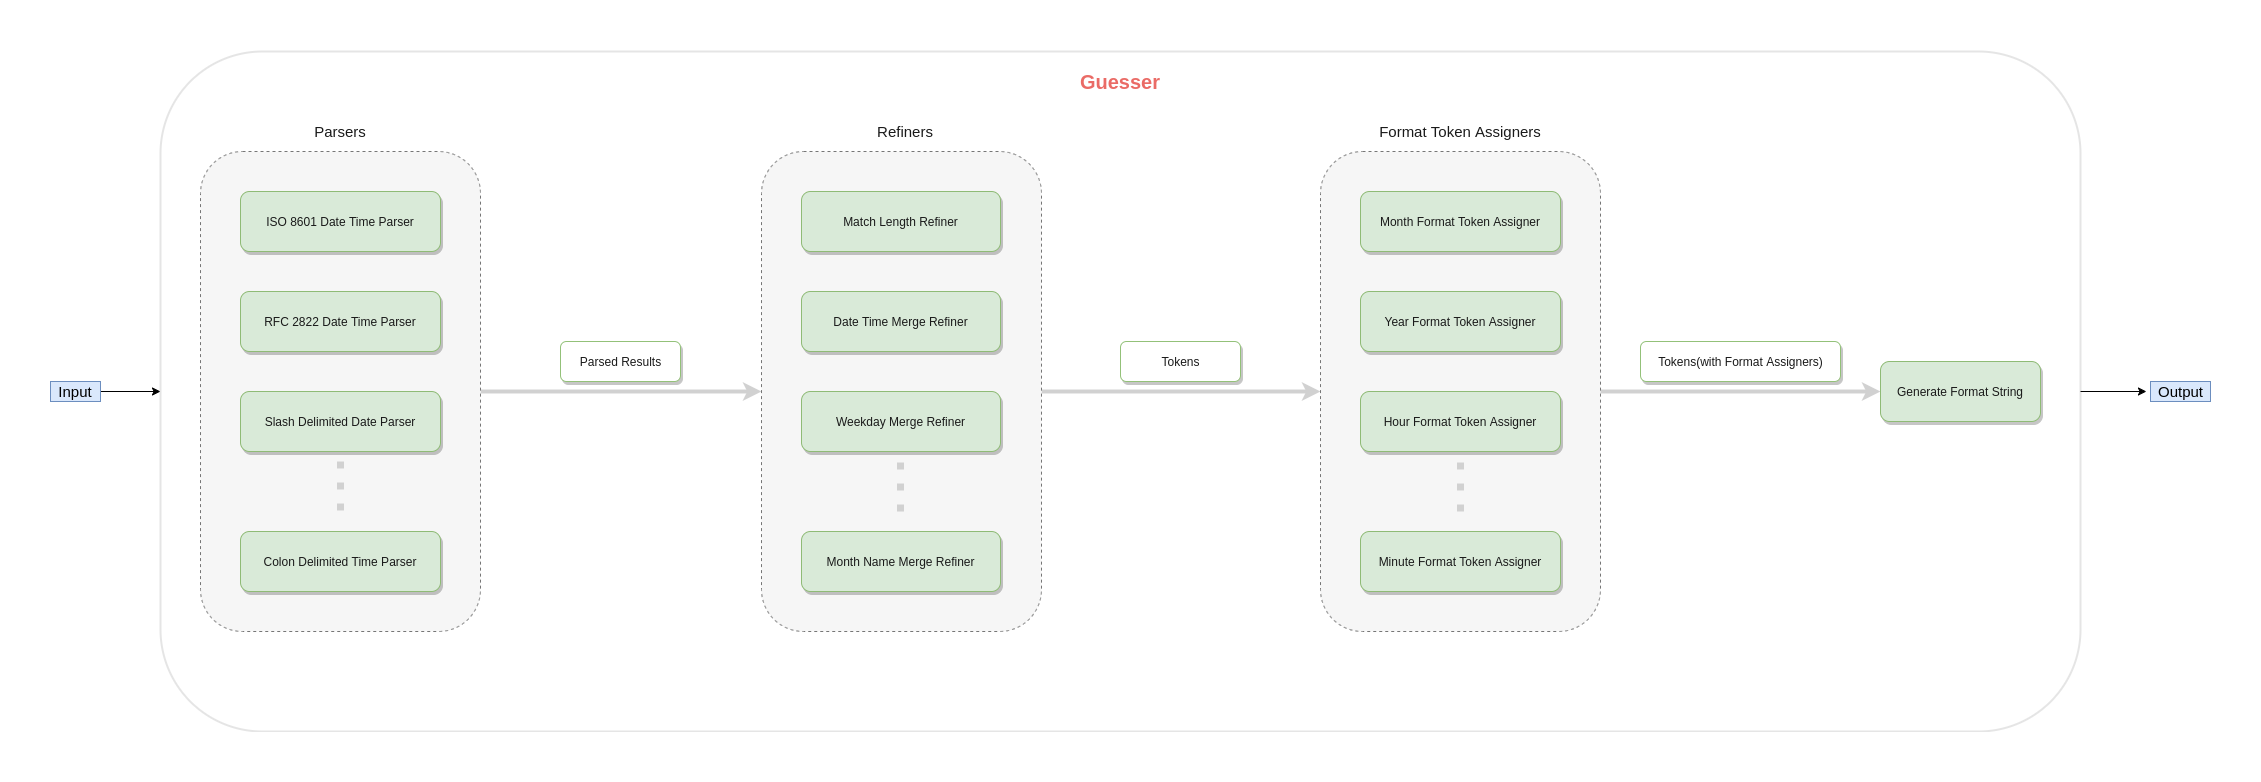

The diagram above was exported from draw.io. Its source (the exported page's mxGraphModel, read from the mxfile embedded in the PNG):
<mxGraphModel dx="1355" dy="825" grid="1" gridSize="10" guides="1" tooltips="1" connect="1" arrows="1" fold="1" page="1" pageScale="1" pageWidth="827" pageHeight="1169" math="0" shadow="0">
  <root>
    <mxCell id="0" />
    <mxCell id="1" parent="0" />
    <mxCell id="v4QA48BFk9VYvsLo-AmJ-25" value="" style="edgeStyle=orthogonalEdgeStyle;rounded=0;jumpStyle=sharp;jumpSize=6;orthogonalLoop=1;jettySize=auto;html=1;strokeColor=#CCCCCC;strokeWidth=4;fontSize=15;" edge="1" parent="1" source="v4QA48BFk9VYvsLo-AmJ-14" target="v4QA48BFk9VYvsLo-AmJ-24">
      <mxGeometry relative="1" as="geometry" />
    </mxCell>
    <mxCell id="v4QA48BFk9VYvsLo-AmJ-14" value="" style="rounded=1;whiteSpace=wrap;html=1;dashed=1;fillColor=#f5f5f5;strokeColor=#666666;fontColor=#333333;" vertex="1" parent="1">
      <mxGeometry x="400" y="160" width="280" height="480" as="geometry" />
    </mxCell>
    <mxCell id="v4QA48BFk9VYvsLo-AmJ-39" value="" style="edgeStyle=orthogonalEdgeStyle;rounded=0;jumpStyle=none;jumpSize=6;orthogonalLoop=1;jettySize=auto;html=1;shadow=0;endSize=6;strokeColor=#CCCCCC;strokeWidth=4;fontSize=12;" edge="1" parent="1" source="v4QA48BFk9VYvsLo-AmJ-24">
      <mxGeometry relative="1" as="geometry">
        <mxPoint x="1520" y="400" as="targetPoint" />
      </mxGeometry>
    </mxCell>
    <mxCell id="v4QA48BFk9VYvsLo-AmJ-24" value="" style="rounded=1;whiteSpace=wrap;html=1;dashed=1;fillColor=#f5f5f5;strokeColor=#666666;fontColor=#333333;" vertex="1" parent="1">
      <mxGeometry x="961" y="160" width="280" height="480" as="geometry" />
    </mxCell>
    <mxCell id="v4QA48BFk9VYvsLo-AmJ-15" value="ISO 8601 Date Time Parser" style="rounded=1;whiteSpace=wrap;html=1;fillColor=#d5e8d4;strokeColor=#82b366;shadow=1;" vertex="1" parent="1">
      <mxGeometry x="440" y="200" width="200" height="60" as="geometry" />
    </mxCell>
    <mxCell id="v4QA48BFk9VYvsLo-AmJ-16" value="RFC 2822 Date Time Parser" style="rounded=1;whiteSpace=wrap;html=1;fillColor=#d5e8d4;strokeColor=#82b366;shadow=1;" vertex="1" parent="1">
      <mxGeometry x="440" y="300" width="200" height="60" as="geometry" />
    </mxCell>
    <mxCell id="v4QA48BFk9VYvsLo-AmJ-17" value="Slash Delimited Date Parser" style="rounded=1;whiteSpace=wrap;html=1;fillColor=#d5e8d4;strokeColor=#82b366;shadow=1;" vertex="1" parent="1">
      <mxGeometry x="440" y="400" width="200" height="60" as="geometry" />
    </mxCell>
    <mxCell id="v4QA48BFk9VYvsLo-AmJ-18" value="" style="endArrow=none;dashed=1;html=1;dashPattern=1 2;strokeColor=#CCCCCC;strokeWidth=7;entryX=0.5;entryY=0.771;entryDx=0;entryDy=0;entryPerimeter=0;" edge="1" parent="1" target="v4QA48BFk9VYvsLo-AmJ-14">
      <mxGeometry width="50" height="50" relative="1" as="geometry">
        <mxPoint x="540" y="470" as="sourcePoint" />
        <mxPoint x="490" y="520" as="targetPoint" />
      </mxGeometry>
    </mxCell>
    <mxCell id="v4QA48BFk9VYvsLo-AmJ-19" value="Colon Delimited Time Parser" style="rounded=1;whiteSpace=wrap;html=1;fillColor=#d5e8d4;strokeColor=#82b366;shadow=1;" vertex="1" parent="1">
      <mxGeometry x="440" y="540" width="200" height="60" as="geometry" />
    </mxCell>
    <mxCell id="v4QA48BFk9VYvsLo-AmJ-22" value="" style="edgeStyle=orthogonalEdgeStyle;rounded=0;jumpStyle=sharp;jumpSize=6;orthogonalLoop=1;jettySize=auto;html=1;strokeWidth=1;entryX=0;entryY=0.5;entryDx=0;entryDy=0;" edge="1" parent="1" source="v4QA48BFk9VYvsLo-AmJ-20" target="v4QA48BFk9VYvsLo-AmJ-55">
      <mxGeometry relative="1" as="geometry">
        <mxPoint x="320" y="400" as="targetPoint" />
        <Array as="points" />
      </mxGeometry>
    </mxCell>
    <mxCell id="v4QA48BFk9VYvsLo-AmJ-20" value="&lt;font style=&quot;font-size: 15px&quot;&gt;Input&lt;/font&gt;" style="text;html=1;strokeColor=#6c8ebf;fillColor=#dae8fc;align=center;verticalAlign=middle;whiteSpace=wrap;rounded=0;" vertex="1" parent="1">
      <mxGeometry x="250" y="390" width="50" height="20" as="geometry" />
    </mxCell>
    <mxCell id="v4QA48BFk9VYvsLo-AmJ-23" value="Parsers" style="text;html=1;strokeColor=none;fillColor=none;align=center;verticalAlign=middle;whiteSpace=wrap;rounded=0;dashed=1;fontSize=15;" vertex="1" parent="1">
      <mxGeometry x="400" y="130" width="280" height="20" as="geometry" />
    </mxCell>
    <mxCell id="v4QA48BFk9VYvsLo-AmJ-29" value="Parsed Results" style="html=1;strokeColor=#87BA6A;fontSize=12;rounded=1;sketch=0;glass=0;shadow=1;" vertex="1" parent="1">
      <mxGeometry x="760" y="350" width="120" height="40" as="geometry" />
    </mxCell>
    <mxCell id="v4QA48BFk9VYvsLo-AmJ-30" value="Refiners" style="text;html=1;strokeColor=none;fillColor=none;align=center;verticalAlign=middle;whiteSpace=wrap;rounded=0;dashed=1;fontSize=15;" vertex="1" parent="1">
      <mxGeometry x="970" y="130" width="270" height="20" as="geometry" />
    </mxCell>
    <mxCell id="v4QA48BFk9VYvsLo-AmJ-31" value="Match Length Refiner" style="rounded=1;whiteSpace=wrap;html=1;strokeColor=#82b366;fontSize=12;fillColor=#d5e8d4;shadow=1;" vertex="1" parent="1">
      <mxGeometry x="1001" y="200" width="199" height="60" as="geometry" />
    </mxCell>
    <mxCell id="v4QA48BFk9VYvsLo-AmJ-32" value="Date Time Merge Refiner" style="rounded=1;whiteSpace=wrap;html=1;strokeColor=#82b366;fontSize=12;fillColor=#d5e8d4;shadow=1;" vertex="1" parent="1">
      <mxGeometry x="1001" y="300" width="199" height="60" as="geometry" />
    </mxCell>
    <mxCell id="v4QA48BFk9VYvsLo-AmJ-33" value="Weekday Merge Refiner" style="rounded=1;whiteSpace=wrap;html=1;strokeColor=#82b366;fontSize=12;fillColor=#d5e8d4;shadow=1;" vertex="1" parent="1">
      <mxGeometry x="1001" y="400" width="199" height="60" as="geometry" />
    </mxCell>
    <mxCell id="v4QA48BFk9VYvsLo-AmJ-36" value="" style="endArrow=none;dashed=1;html=1;shadow=0;dashPattern=1 2;strokeColor=#CCCCCC;strokeWidth=7;fontSize=12;exitX=0.496;exitY=0.75;exitDx=0;exitDy=0;exitPerimeter=0;" edge="1" parent="1" source="v4QA48BFk9VYvsLo-AmJ-24">
      <mxGeometry width="50" height="50" relative="1" as="geometry">
        <mxPoint x="1050" y="520" as="sourcePoint" />
        <mxPoint x="1100" y="470" as="targetPoint" />
      </mxGeometry>
    </mxCell>
    <mxCell id="v4QA48BFk9VYvsLo-AmJ-37" value="Month Name Merge Refiner" style="rounded=1;whiteSpace=wrap;html=1;strokeColor=#82b366;fontSize=12;fillColor=#d5e8d4;shadow=1;" vertex="1" parent="1">
      <mxGeometry x="1001" y="540" width="199" height="60" as="geometry" />
    </mxCell>
    <mxCell id="v4QA48BFk9VYvsLo-AmJ-40" value="Tokens" style="html=1;strokeColor=#87BA6A;fontSize=12;rounded=1;shadow=1;" vertex="1" parent="1">
      <mxGeometry x="1320" y="350" width="120" height="40" as="geometry" />
    </mxCell>
    <mxCell id="v4QA48BFk9VYvsLo-AmJ-49" value="" style="edgeStyle=orthogonalEdgeStyle;rounded=0;jumpStyle=none;jumpSize=6;orthogonalLoop=1;jettySize=auto;html=1;shadow=0;endSize=6;strokeColor=#CCCCCC;strokeWidth=4;fontSize=12;" edge="1" parent="1" source="v4QA48BFk9VYvsLo-AmJ-41">
      <mxGeometry relative="1" as="geometry">
        <mxPoint x="2080" y="400" as="targetPoint" />
      </mxGeometry>
    </mxCell>
    <mxCell id="v4QA48BFk9VYvsLo-AmJ-41" value="" style="rounded=1;whiteSpace=wrap;html=1;shadow=0;glass=0;strokeColor=#666666;fontSize=12;dashed=1;fillColor=#f5f5f5;fontColor=#333333;" vertex="1" parent="1">
      <mxGeometry x="1520" y="160" width="280" height="480" as="geometry" />
    </mxCell>
    <mxCell id="v4QA48BFk9VYvsLo-AmJ-42" value="Month Format Token Assigner" style="rounded=1;whiteSpace=wrap;html=1;shadow=1;glass=0;strokeColor=#82b366;fontSize=12;fillColor=#d5e8d4;" vertex="1" parent="1">
      <mxGeometry x="1560" y="200" width="200" height="60" as="geometry" />
    </mxCell>
    <mxCell id="v4QA48BFk9VYvsLo-AmJ-43" value="Format Token Assigners" style="text;html=1;strokeColor=none;fillColor=none;align=center;verticalAlign=middle;whiteSpace=wrap;rounded=0;shadow=0;glass=0;dashed=1;fontSize=15;" vertex="1" parent="1">
      <mxGeometry x="1520" y="130" width="280" height="20" as="geometry" />
    </mxCell>
    <mxCell id="v4QA48BFk9VYvsLo-AmJ-44" value="Year Format Token Assigner" style="rounded=1;whiteSpace=wrap;html=1;shadow=1;glass=0;strokeColor=#82b366;fontSize=12;fillColor=#d5e8d4;" vertex="1" parent="1">
      <mxGeometry x="1560" y="300" width="200" height="60" as="geometry" />
    </mxCell>
    <mxCell id="v4QA48BFk9VYvsLo-AmJ-45" value="Hour Format Token Assigner" style="rounded=1;whiteSpace=wrap;html=1;shadow=1;glass=0;strokeColor=#82b366;fontSize=12;fillColor=#d5e8d4;" vertex="1" parent="1">
      <mxGeometry x="1560" y="400" width="200" height="60" as="geometry" />
    </mxCell>
    <mxCell id="v4QA48BFk9VYvsLo-AmJ-46" value="" style="endArrow=none;dashed=1;html=1;shadow=0;strokeColor=#CCCCCC;strokeWidth=7;fontSize=15;exitX=0.5;exitY=0.75;exitDx=0;exitDy=0;exitPerimeter=0;dashPattern=1 2;" edge="1" parent="1" source="v4QA48BFk9VYvsLo-AmJ-41">
      <mxGeometry width="50" height="50" relative="1" as="geometry">
        <mxPoint x="1610" y="520" as="sourcePoint" />
        <mxPoint x="1660" y="470" as="targetPoint" />
      </mxGeometry>
    </mxCell>
    <mxCell id="v4QA48BFk9VYvsLo-AmJ-47" value="Minute Format Token Assigner" style="rounded=1;whiteSpace=wrap;html=1;shadow=1;glass=0;strokeColor=#82b366;fontSize=12;fillColor=#d5e8d4;" vertex="1" parent="1">
      <mxGeometry x="1560" y="540" width="200" height="60" as="geometry" />
    </mxCell>
    <mxCell id="v4QA48BFk9VYvsLo-AmJ-50" value="Tokens(with Format Assigners)" style="html=1;rounded=1;shadow=1;glass=0;strokeColor=#87BA6A;fontSize=12;" vertex="1" parent="1">
      <mxGeometry x="1840" y="350" width="200" height="40" as="geometry" />
    </mxCell>
    <mxCell id="v4QA48BFk9VYvsLo-AmJ-53" value="" style="edgeStyle=orthogonalEdgeStyle;rounded=0;jumpStyle=none;jumpSize=6;orthogonalLoop=1;jettySize=auto;html=1;shadow=0;endSize=6;strokeWidth=1;fontSize=12;exitX=1;exitY=0.5;exitDx=0;exitDy=0;entryX=-0.067;entryY=0.5;entryDx=0;entryDy=0;entryPerimeter=0;" edge="1" parent="1" source="v4QA48BFk9VYvsLo-AmJ-55" target="v4QA48BFk9VYvsLo-AmJ-54">
      <mxGeometry relative="1" as="geometry">
        <mxPoint x="2320" y="400" as="targetPoint" />
      </mxGeometry>
    </mxCell>
    <mxCell id="v4QA48BFk9VYvsLo-AmJ-51" value="Generate Format String" style="rounded=1;whiteSpace=wrap;html=1;shadow=1;glass=0;strokeColor=#82b366;fontSize=12;fillColor=#d5e8d4;" vertex="1" parent="1">
      <mxGeometry x="2080" y="370" width="160" height="60" as="geometry" />
    </mxCell>
    <mxCell id="v4QA48BFk9VYvsLo-AmJ-54" value="Output" style="text;html=1;align=center;verticalAlign=middle;resizable=0;points=[];autosize=1;fontSize=15;fillColor=#dae8fc;strokeColor=#6c8ebf;" vertex="1" parent="1">
      <mxGeometry x="2350" y="390" width="60" height="20" as="geometry" />
    </mxCell>
    <mxCell id="v4QA48BFk9VYvsLo-AmJ-55" value="" style="rounded=1;whiteSpace=wrap;html=1;shadow=0;glass=0;fontSize=15;gradientColor=none;opacity=10;perimeterSpacing=0;strokeWidth=2;" vertex="1" parent="1">
      <mxGeometry x="360" y="60" width="1920" height="680" as="geometry" />
    </mxCell>
    <mxCell id="v4QA48BFk9VYvsLo-AmJ-58" value="Guesser" style="text;html=1;strokeColor=none;fillColor=none;align=center;verticalAlign=middle;whiteSpace=wrap;rounded=0;shadow=0;glass=0;fontSize=20;fontColor=#EA6B66;opacity=10;fontStyle=1" vertex="1" parent="1">
      <mxGeometry x="440" y="80" width="1760" height="20" as="geometry" />
    </mxCell>
    <mxCell id="v4QA48BFk9VYvsLo-AmJ-59" style="edgeStyle=orthogonalEdgeStyle;rounded=0;jumpStyle=none;jumpSize=6;orthogonalLoop=1;jettySize=auto;html=1;exitX=0.5;exitY=1;exitDx=0;exitDy=0;shadow=0;endSize=6;strokeColor=#000000;strokeWidth=1;fontSize=20;fontColor=#EA6B66;" edge="1" parent="1" source="v4QA48BFk9VYvsLo-AmJ-20" target="v4QA48BFk9VYvsLo-AmJ-20">
      <mxGeometry relative="1" as="geometry" />
    </mxCell>
  </root>
</mxGraphModel>